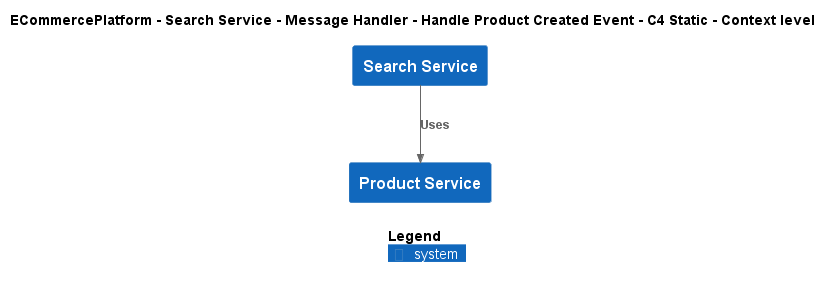

The diagram above was rendered by PlantUML. Its source (embedded in the PNG):
@startuml
!include ..\..\..\..\..\..\..\.c4s\C4_Context.puml

AddElementTag("c4interflow:lifecycle:new", $bgColor=green, $fontColor=#ffffff, $borderColor=green, $shadowing="False")
AddElementTag("c4interflow:lifecycle:changed", $bgColor=orange, $fontColor=#ffffff, $borderColor=orange, $shadowing="False")
AddElementTag("c4interflow:lifecycle:removed", $bgColor=red, $fontColor=#ffffff, $borderColor=red, $shadowing="False")

AddRelTag("c4interflow:lifecycle:new", $textColor=green, $lineColor=green)
AddRelTag("c4interflow:lifecycle:changed", $textColor=orange, $lineColor=orange)
AddRelTag("c4interflow:lifecycle:removed", $textColor=red, $lineColor=red)

SHOW_PERSON_PORTRAIT()
LAYOUT_TOP_DOWN()

skinparam linetype polyline

title ECommercePlatform - Search Service - Message Handler - Handle Product Created Event - C4 Static - Context level

System(ECommercePlatform.SoftwareSystems.SearchService, "Search Service", "")
System(ECommercePlatform.SoftwareSystems.ProductService, "Product Service", "")

Rel(ECommercePlatform.SoftwareSystems.SearchService, ECommercePlatform.SoftwareSystems.ProductService, "Uses")


SHOW_LEGEND()
@enduml